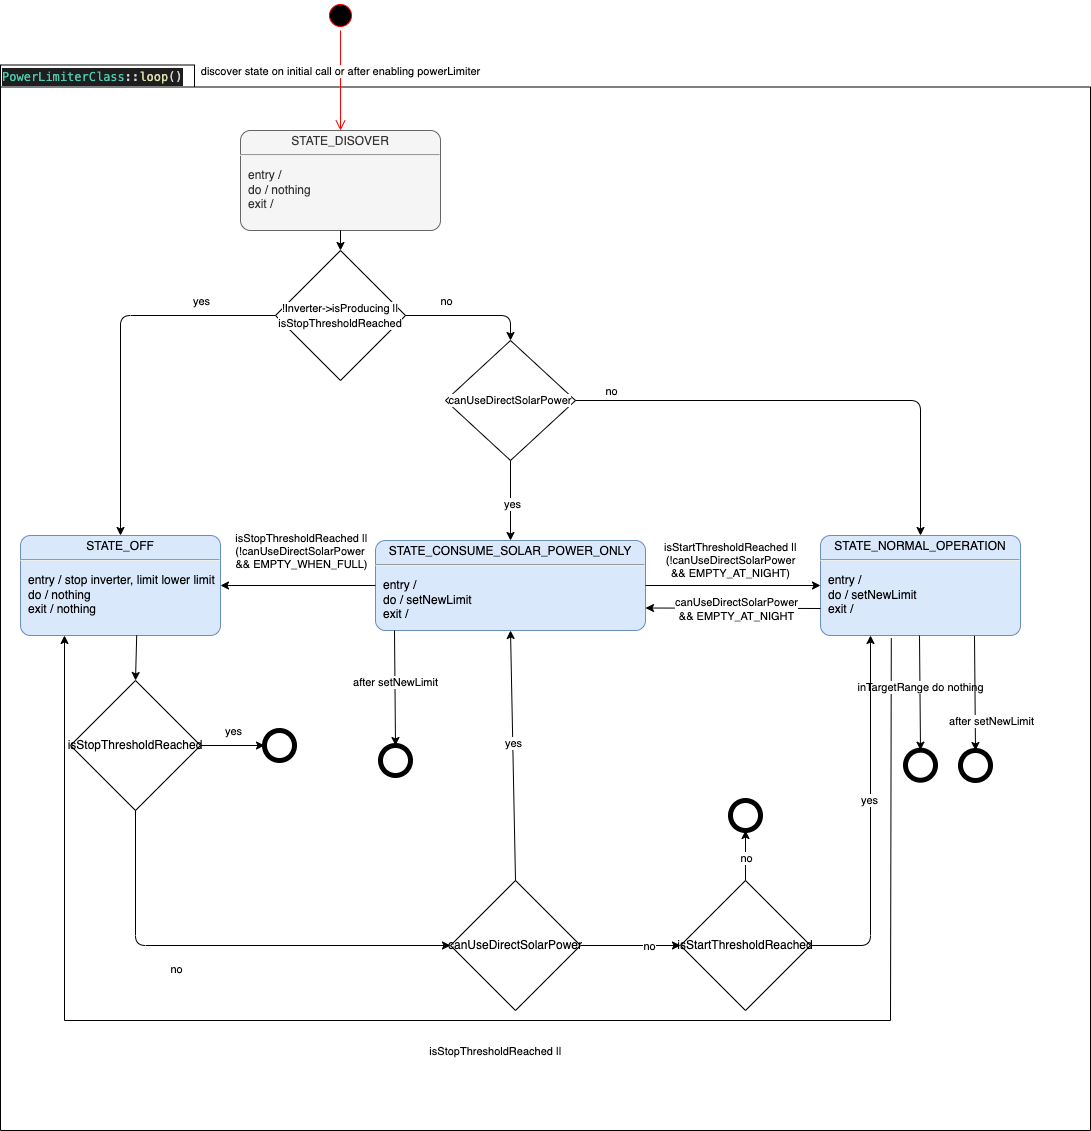

The diagram above was exported from draw.io. Its source (the exported page's mxGraphModel, read from the mxfile embedded in the PNG):
<mxGraphModel dx="1370" dy="985" grid="1" gridSize="10" guides="1" tooltips="1" connect="1" arrows="1" fold="1" page="1" pageScale="1" pageWidth="827" pageHeight="1169" background="none" math="0" shadow="0">
  <root>
    <mxCell id="0" />
    <mxCell id="1" parent="0" />
    <mxCell id="6e0c8c40b5770093-72" value="" style="shape=folder;fontStyle=1;spacingTop=10;tabWidth=194;tabHeight=22;tabPosition=left;html=1;rounded=0;shadow=0;comic=0;labelBackgroundColor=none;strokeWidth=1;fillColor=none;fontFamily=Verdana;fontSize=10;align=center;" parent="1" vertex="1">
      <mxGeometry x="150" y="114.5" width="1090" height="1065.5" as="geometry" />
    </mxCell>
    <mxCell id="6e0c8c40b5770093-73" value="&lt;div style=&quot;color: rgb(212, 212, 212); background-color: rgb(30, 30, 30); font-family: Menlo, Monaco, &amp;quot;Courier New&amp;quot;, monospace; font-size: 12px; line-height: 18px;&quot;&gt;&lt;span style=&quot;color: #4ec9b0;&quot;&gt;PowerLimiterClass&lt;/span&gt;::&lt;span style=&quot;color: #dcdcaa;&quot;&gt;loop&lt;/span&gt;()&lt;/div&gt;" style="text;html=1;align=left;verticalAlign=top;spacingTop=-4;fontSize=10;fontFamily=Verdana" parent="1" vertex="1">
      <mxGeometry x="150" y="114.5" width="130" height="20" as="geometry" />
    </mxCell>
    <mxCell id="sqCMRMHiXPc9LqBIY9SA-1" value="" style="ellipse;html=1;shape=startState;fillColor=#000000;strokeColor=#ff0000;" parent="1" vertex="1">
      <mxGeometry x="475" y="50" width="30" height="30" as="geometry" />
    </mxCell>
    <mxCell id="sqCMRMHiXPc9LqBIY9SA-2" value="discover state on initial call or after enabling powerLimiter" style="html=1;verticalAlign=bottom;endArrow=open;endSize=8;strokeColor=#ff0000;rounded=0;entryX=0.5;entryY=0;entryDx=0;entryDy=0;entryPerimeter=0;" parent="1" source="sqCMRMHiXPc9LqBIY9SA-1" target="2" edge="1">
      <mxGeometry relative="1" as="geometry">
        <mxPoint x="205" y="370" as="targetPoint" />
      </mxGeometry>
    </mxCell>
    <mxCell id="sqCMRMHiXPc9LqBIY9SA-6" value="&lt;p style=&quot;margin:0px;margin-top:4px;text-align:center;&quot;&gt;STATE_OFF&lt;/p&gt;&lt;hr&gt;&lt;p&gt;&lt;/p&gt;&lt;p style=&quot;margin:0px;margin-left:8px;text-align:left;&quot;&gt;entry / stop inverter, limit lower limit&lt;br&gt;do / nothing&lt;br&gt;exit / nothing&lt;/p&gt;" style="shape=mxgraph.sysml.simpleState;html=1;overflow=fill;whiteSpace=wrap;align=center;fillColor=#dae8fc;strokeColor=#6c8ebf;" parent="1" vertex="1">
      <mxGeometry x="170" y="585" width="200" height="100" as="geometry" />
    </mxCell>
    <mxCell id="sqCMRMHiXPc9LqBIY9SA-7" value="&lt;p style=&quot;margin:0px;margin-top:4px;text-align:center;&quot;&gt;STATE_CONSUME_SOLAR_POWER_ONLY&lt;/p&gt;&lt;hr&gt;&lt;p&gt;&lt;/p&gt;&lt;p style=&quot;margin:0px;margin-left:8px;text-align:left;&quot;&gt;entry /&lt;br&gt;do / setNewLimit&lt;br&gt;exit /&lt;/p&gt;" style="shape=mxgraph.sysml.simpleState;html=1;overflow=fill;whiteSpace=wrap;align=center;fillColor=#dae8fc;strokeColor=#6c8ebf;" parent="1" vertex="1">
      <mxGeometry x="525" y="590" width="270" height="90" as="geometry" />
    </mxCell>
    <mxCell id="sqCMRMHiXPc9LqBIY9SA-8" value="&lt;p style=&quot;margin:0px;margin-top:4px;text-align:center;&quot;&gt;STATE_NORMAL_OPERATION&lt;/p&gt;&lt;hr&gt;&lt;p&gt;&lt;/p&gt;&lt;p style=&quot;margin:0px;margin-left:8px;text-align:left;&quot;&gt;entry /&lt;br&gt;do / setNewLimit&lt;br&gt;exit /&lt;/p&gt;" style="shape=mxgraph.sysml.simpleState;html=1;overflow=fill;whiteSpace=wrap;align=center;fillColor=#dae8fc;strokeColor=#6c8ebf;" parent="1" vertex="1">
      <mxGeometry x="970" y="585" width="200" height="100" as="geometry" />
    </mxCell>
    <mxCell id="2" value="&lt;p style=&quot;margin:0px;margin-top:4px;text-align:center;&quot;&gt;STATE_DISOVER&lt;/p&gt;&lt;hr&gt;&lt;p&gt;&lt;/p&gt;&lt;p style=&quot;margin:0px;margin-left:8px;text-align:left;&quot;&gt;entry /&amp;nbsp;&lt;br&gt;do / nothing&lt;br&gt;exit /&amp;nbsp;&lt;/p&gt;" style="shape=mxgraph.sysml.simpleState;html=1;overflow=fill;whiteSpace=wrap;align=center;fillColor=#f5f5f5;strokeColor=#666666;fontColor=#333333;" parent="1" vertex="1">
      <mxGeometry x="390" y="180" width="200" height="100" as="geometry" />
    </mxCell>
    <mxCell id="5" value="" style="shape=ellipse;html=1;dashed=0;whitespace=wrap;aspect=fixed;strokeWidth=5;perimeter=ellipsePerimeter;" parent="1" vertex="1">
      <mxGeometry x="414" y="780" width="30" height="30" as="geometry" />
    </mxCell>
    <mxCell id="7" value="&lt;p&gt;&lt;span style=&quot;font-size: 11px; background-color: rgb(255, 255, 255);&quot;&gt;!Inverter-&amp;gt;isProducing || isStopThresholdReached&lt;/span&gt;&lt;/p&gt;" style="rhombus;whiteSpace=wrap;html=1;" parent="1" vertex="1">
      <mxGeometry x="425" y="300" width="130" height="130" as="geometry" />
    </mxCell>
    <mxCell id="10" value="&lt;span style=&quot;font-size: 11px; background-color: rgb(255, 255, 255);&quot;&gt;canUseDirectSolarPower&lt;/span&gt;" style="rhombus;whiteSpace=wrap;html=1;" parent="1" vertex="1">
      <mxGeometry x="595" y="390" width="130" height="120" as="geometry" />
    </mxCell>
    <mxCell id="11" value="" style="endArrow=classic;html=1;exitX=0.5;exitY=1;exitDx=0;exitDy=0;entryX=0.5;entryY=0;entryDx=0;entryDy=0;entryPerimeter=0;" parent="1" source="10" target="sqCMRMHiXPc9LqBIY9SA-7" edge="1">
      <mxGeometry width="50" height="50" relative="1" as="geometry">
        <mxPoint x="620" y="540" as="sourcePoint" />
        <mxPoint x="670" y="490" as="targetPoint" />
        <Array as="points" />
      </mxGeometry>
    </mxCell>
    <mxCell id="20" value="yes" style="edgeLabel;html=1;align=center;verticalAlign=middle;resizable=0;points=[];" parent="11" vertex="1" connectable="0">
      <mxGeometry x="0.075" y="1" relative="1" as="geometry">
        <mxPoint as="offset" />
      </mxGeometry>
    </mxCell>
    <mxCell id="12" value="" style="endArrow=classic;html=1;entryX=0.5;entryY=0;entryDx=0;entryDy=0;exitX=0.5;exitY=1;exitDx=0;exitDy=0;exitPerimeter=0;" parent="1" source="2" target="7" edge="1">
      <mxGeometry width="50" height="50" relative="1" as="geometry">
        <mxPoint x="484" y="280" as="sourcePoint" />
        <mxPoint x="420" y="220" as="targetPoint" />
      </mxGeometry>
    </mxCell>
    <mxCell id="13" value="" style="endArrow=classic;html=1;entryX=0.5;entryY=0;entryDx=0;entryDy=0;exitX=0;exitY=0.5;exitDx=0;exitDy=0;entryPerimeter=0;" parent="1" source="7" target="sqCMRMHiXPc9LqBIY9SA-6" edge="1">
      <mxGeometry width="50" height="50" relative="1" as="geometry">
        <mxPoint x="570" y="290" as="sourcePoint" />
        <mxPoint x="400" y="330" as="targetPoint" />
        <Array as="points">
          <mxPoint x="270" y="365" />
        </Array>
      </mxGeometry>
    </mxCell>
    <mxCell id="14" value="yes" style="edgeLabel;html=1;align=center;verticalAlign=middle;resizable=0;points=[];" parent="13" vertex="1" connectable="0">
      <mxGeometry x="0.3049" relative="1" as="geometry">
        <mxPoint x="80" y="-105" as="offset" />
      </mxGeometry>
    </mxCell>
    <mxCell id="15" value="" style="endArrow=classic;html=1;entryX=0.5;entryY=0;entryDx=0;entryDy=0;exitX=1;exitY=0.5;exitDx=0;exitDy=0;" parent="1" source="7" target="10" edge="1">
      <mxGeometry width="50" height="50" relative="1" as="geometry">
        <mxPoint x="360" y="370" as="sourcePoint" />
        <mxPoint x="280" y="595" as="targetPoint" />
        <Array as="points">
          <mxPoint x="660" y="365" />
        </Array>
      </mxGeometry>
    </mxCell>
    <mxCell id="16" value="no" style="edgeLabel;html=1;align=center;verticalAlign=middle;resizable=0;points=[];" parent="15" vertex="1" connectable="0">
      <mxGeometry x="0.3049" relative="1" as="geometry">
        <mxPoint x="-45" y="-15" as="offset" />
      </mxGeometry>
    </mxCell>
    <mxCell id="18" value="" style="endArrow=classic;html=1;exitX=1;exitY=0.5;exitDx=0;exitDy=0;entryX=0.5;entryY=0;entryDx=0;entryDy=0;entryPerimeter=0;edgeStyle=orthogonalEdgeStyle;" parent="1" source="10" target="sqCMRMHiXPc9LqBIY9SA-8" edge="1">
      <mxGeometry width="50" height="50" relative="1" as="geometry">
        <mxPoint x="760" y="340" as="sourcePoint" />
        <mxPoint x="810" y="290" as="targetPoint" />
      </mxGeometry>
    </mxCell>
    <mxCell id="19" value="no" style="edgeLabel;html=1;align=center;verticalAlign=middle;resizable=0;points=[];" parent="18" vertex="1" connectable="0">
      <mxGeometry x="0.142" y="2" relative="1" as="geometry">
        <mxPoint x="-239" y="-8" as="offset" />
      </mxGeometry>
    </mxCell>
    <mxCell id="21" value="isStopThresholdReached" style="rhombus;whiteSpace=wrap;html=1;" parent="1" vertex="1">
      <mxGeometry x="220" y="730" width="130" height="130" as="geometry" />
    </mxCell>
    <mxCell id="22" value="" style="endArrow=classic;html=1;exitX=0.5;exitY=1;exitDx=0;exitDy=0;entryX=0;entryY=0.5;entryDx=0;entryDy=0;" parent="1" source="21" target="24" edge="1">
      <mxGeometry width="50" height="50" relative="1" as="geometry">
        <mxPoint x="620" y="540" as="sourcePoint" />
        <mxPoint x="670" y="490" as="targetPoint" />
        <Array as="points">
          <mxPoint x="285" y="995" />
        </Array>
      </mxGeometry>
    </mxCell>
    <mxCell id="31" value="no" style="edgeLabel;html=1;align=center;verticalAlign=middle;resizable=0;points=[];" parent="22" vertex="1" connectable="0">
      <mxGeometry x="-0.702" y="1" relative="1" as="geometry">
        <mxPoint x="39" y="91" as="offset" />
      </mxGeometry>
    </mxCell>
    <mxCell id="23" value="" style="endArrow=classic;html=1;entryX=0.5;entryY=0;entryDx=0;entryDy=0;exitX=0.581;exitY=0.998;exitDx=0;exitDy=0;exitPerimeter=0;" parent="1" source="sqCMRMHiXPc9LqBIY9SA-6" target="21" edge="1">
      <mxGeometry width="50" height="50" relative="1" as="geometry">
        <mxPoint x="480" y="810" as="sourcePoint" />
        <mxPoint x="530" y="760" as="targetPoint" />
      </mxGeometry>
    </mxCell>
    <mxCell id="41" style="edgeStyle=none;html=1;exitX=1;exitY=0.5;exitDx=0;exitDy=0;entryX=0;entryY=0.5;entryDx=0;entryDy=0;" edge="1" parent="1" source="24" target="25">
      <mxGeometry relative="1" as="geometry" />
    </mxCell>
    <mxCell id="42" value="no" style="edgeLabel;html=1;align=center;verticalAlign=middle;resizable=0;points=[];" vertex="1" connectable="0" parent="41">
      <mxGeometry x="0.36" relative="1" as="geometry">
        <mxPoint as="offset" />
      </mxGeometry>
    </mxCell>
    <mxCell id="24" value="canUseDirectSolarPower" style="rhombus;whiteSpace=wrap;html=1;" parent="1" vertex="1">
      <mxGeometry x="600" y="930" width="130" height="130" as="geometry" />
    </mxCell>
    <mxCell id="25" value="isStartThresholdReached" style="rhombus;whiteSpace=wrap;html=1;" parent="1" vertex="1">
      <mxGeometry x="830" y="930" width="130" height="130" as="geometry" />
    </mxCell>
    <mxCell id="29" value="" style="endArrow=classic;html=1;exitX=1;exitY=0.5;exitDx=0;exitDy=0;entryX=0;entryY=0.5;entryDx=0;entryDy=0;" parent="1" source="21" target="5" edge="1">
      <mxGeometry width="50" height="50" relative="1" as="geometry">
        <mxPoint x="350" y="830" as="sourcePoint" />
        <mxPoint x="400" y="780" as="targetPoint" />
      </mxGeometry>
    </mxCell>
    <mxCell id="30" value="yes" style="edgeLabel;html=1;align=center;verticalAlign=middle;resizable=0;points=[];" parent="29" vertex="1" connectable="0">
      <mxGeometry x="-0.1" relative="1" as="geometry">
        <mxPoint x="3" y="-15" as="offset" />
      </mxGeometry>
    </mxCell>
    <mxCell id="JKiNQljIdbqBsyxyxwz1-38" value="" style="endArrow=classic;html=1;rounded=0;entryX=1;entryY=0.5;entryDx=0;entryDy=0;entryPerimeter=0;exitX=0;exitY=0.5;exitDx=0;exitDy=0;exitPerimeter=0;" parent="1" source="sqCMRMHiXPc9LqBIY9SA-7" target="sqCMRMHiXPc9LqBIY9SA-6" edge="1">
      <mxGeometry width="50" height="50" relative="1" as="geometry">
        <mxPoint x="570" y="820" as="sourcePoint" />
        <mxPoint x="620" y="770" as="targetPoint" />
      </mxGeometry>
    </mxCell>
    <mxCell id="JKiNQljIdbqBsyxyxwz1-39" value="isStopThresholdReached ||&lt;br&gt;(!canUseDirectSolarPower &lt;br&gt;&amp;amp;&amp;amp; EMPTY_WHEN_FULL)" style="edgeLabel;html=1;align=center;verticalAlign=middle;resizable=0;points=[];" parent="JKiNQljIdbqBsyxyxwz1-38" vertex="1" connectable="0">
      <mxGeometry x="-0.2129" y="-2" relative="1" as="geometry">
        <mxPoint x="-14" y="-33" as="offset" />
      </mxGeometry>
    </mxCell>
    <mxCell id="JKiNQljIdbqBsyxyxwz1-40" value="isStartThresholdReached ||&lt;br style=&quot;border-color: var(--border-color);&quot;&gt;(!canUseDirectSolarPower&lt;br style=&quot;border-color: var(--border-color);&quot;&gt;&amp;amp;&amp;amp; EMPTY_AT_NIGHT)" style="endArrow=classic;html=1;rounded=0;exitX=1;exitY=0.5;exitDx=0;exitDy=0;exitPerimeter=0;entryX=0;entryY=0.5;entryDx=0;entryDy=0;entryPerimeter=0;" parent="1" source="sqCMRMHiXPc9LqBIY9SA-7" target="sqCMRMHiXPc9LqBIY9SA-8" edge="1">
      <mxGeometry x="-0.0286" y="25" width="50" height="50" relative="1" as="geometry">
        <mxPoint x="570" y="560" as="sourcePoint" />
        <mxPoint x="620" y="510" as="targetPoint" />
        <mxPoint as="offset" />
      </mxGeometry>
    </mxCell>
    <mxCell id="JKiNQljIdbqBsyxyxwz1-41" value="" style="endArrow=classic;html=1;rounded=0;entryX=0.22;entryY=1;entryDx=0;entryDy=0;entryPerimeter=0;exitX=0.354;exitY=1.025;exitDx=0;exitDy=0;exitPerimeter=0;" parent="1" source="sqCMRMHiXPc9LqBIY9SA-8" target="sqCMRMHiXPc9LqBIY9SA-6" edge="1">
      <mxGeometry width="50" height="50" relative="1" as="geometry">
        <mxPoint x="1040" y="680" as="sourcePoint" />
        <mxPoint x="890" y="750" as="targetPoint" />
        <Array as="points">
          <mxPoint x="1040" y="1070" />
          <mxPoint x="214" y="1070" />
        </Array>
      </mxGeometry>
    </mxCell>
    <mxCell id="JKiNQljIdbqBsyxyxwz1-42" value="isStopThresholdReached ||" style="edgeLabel;html=1;align=center;verticalAlign=middle;resizable=0;points=[];" parent="JKiNQljIdbqBsyxyxwz1-41" vertex="1" connectable="0">
      <mxGeometry x="-0.2129" y="-2" relative="1" as="geometry">
        <mxPoint x="-151" y="32" as="offset" />
      </mxGeometry>
    </mxCell>
    <mxCell id="JKiNQljIdbqBsyxyxwz1-43" value="" style="shape=ellipse;html=1;dashed=0;whitespace=wrap;aspect=fixed;strokeWidth=5;perimeter=ellipsePerimeter;" parent="1" vertex="1">
      <mxGeometry x="1055" y="799.7" width="30" height="30" as="geometry" />
    </mxCell>
    <mxCell id="JKiNQljIdbqBsyxyxwz1-44" value="" style="endArrow=classic;html=1;exitX=0.82;exitY=1.003;exitDx=0;exitDy=0;entryX=0.5;entryY=0;entryDx=0;entryDy=0;exitPerimeter=0;" parent="1" target="JKiNQljIdbqBsyxyxwz1-43" edge="1">
      <mxGeometry width="50" height="50" relative="1" as="geometry">
        <mxPoint x="1069.0000000000002" y="685" as="sourcePoint" />
        <mxPoint x="1119" y="749.7" as="targetPoint" />
      </mxGeometry>
    </mxCell>
    <mxCell id="JKiNQljIdbqBsyxyxwz1-45" value="inTargetRange do nothing" style="edgeLabel;html=1;align=center;verticalAlign=middle;resizable=0;points=[];" parent="JKiNQljIdbqBsyxyxwz1-44" vertex="1" connectable="0">
      <mxGeometry x="-0.1" relative="1" as="geometry">
        <mxPoint as="offset" />
      </mxGeometry>
    </mxCell>
    <mxCell id="JKiNQljIdbqBsyxyxwz1-46" value="" style="shape=ellipse;html=1;dashed=0;whitespace=wrap;aspect=fixed;strokeWidth=5;perimeter=ellipsePerimeter;" parent="1" vertex="1">
      <mxGeometry x="530" y="795" width="30" height="30" as="geometry" />
    </mxCell>
    <mxCell id="JKiNQljIdbqBsyxyxwz1-47" value="" style="endArrow=classic;html=1;exitX=0.82;exitY=1.003;exitDx=0;exitDy=0;entryX=0.5;entryY=0;entryDx=0;entryDy=0;exitPerimeter=0;" parent="1" target="JKiNQljIdbqBsyxyxwz1-46" edge="1">
      <mxGeometry width="50" height="50" relative="1" as="geometry">
        <mxPoint x="544" y="680" as="sourcePoint" />
        <mxPoint x="594" y="745" as="targetPoint" />
      </mxGeometry>
    </mxCell>
    <mxCell id="JKiNQljIdbqBsyxyxwz1-48" value="after setNewLimit" style="edgeLabel;html=1;align=center;verticalAlign=middle;resizable=0;points=[];" parent="JKiNQljIdbqBsyxyxwz1-47" vertex="1" connectable="0">
      <mxGeometry x="-0.1" relative="1" as="geometry">
        <mxPoint as="offset" />
      </mxGeometry>
    </mxCell>
    <mxCell id="JKiNQljIdbqBsyxyxwz1-49" value="" style="shape=ellipse;html=1;dashed=0;whitespace=wrap;aspect=fixed;strokeWidth=5;perimeter=ellipsePerimeter;" parent="1" vertex="1">
      <mxGeometry x="1110" y="800" width="30" height="30" as="geometry" />
    </mxCell>
    <mxCell id="JKiNQljIdbqBsyxyxwz1-50" value="" style="endArrow=classic;html=1;exitX=0.82;exitY=1.003;exitDx=0;exitDy=0;entryX=0.5;entryY=0;entryDx=0;entryDy=0;exitPerimeter=0;" parent="1" target="JKiNQljIdbqBsyxyxwz1-49" edge="1">
      <mxGeometry width="50" height="50" relative="1" as="geometry">
        <mxPoint x="1124.0000000000002" y="685.3" as="sourcePoint" />
        <mxPoint x="1174" y="750" as="targetPoint" />
      </mxGeometry>
    </mxCell>
    <mxCell id="JKiNQljIdbqBsyxyxwz1-51" value="after setNewLimit" style="edgeLabel;html=1;align=center;verticalAlign=middle;resizable=0;points=[];" parent="JKiNQljIdbqBsyxyxwz1-50" vertex="1" connectable="0">
      <mxGeometry x="-0.1" relative="1" as="geometry">
        <mxPoint x="16" y="33" as="offset" />
      </mxGeometry>
    </mxCell>
    <mxCell id="38" value="" style="endArrow=classic;html=1;exitX=0.5;exitY=0;exitDx=0;exitDy=0;entryX=0.5;entryY=1;entryDx=0;entryDy=0;entryPerimeter=0;" edge="1" parent="1" source="24" target="sqCMRMHiXPc9LqBIY9SA-7">
      <mxGeometry width="50" height="50" relative="1" as="geometry">
        <mxPoint x="580" y="710" as="sourcePoint" />
        <mxPoint x="630" y="660" as="targetPoint" />
      </mxGeometry>
    </mxCell>
    <mxCell id="39" value="yes" style="edgeLabel;html=1;align=center;verticalAlign=middle;resizable=0;points=[];" vertex="1" connectable="0" parent="38">
      <mxGeometry x="0.104" relative="1" as="geometry">
        <mxPoint as="offset" />
      </mxGeometry>
    </mxCell>
    <mxCell id="40" value="" style="endArrow=classic;html=1;entryX=1;entryY=0.75;entryDx=0;entryDy=0;entryPerimeter=0;" edge="1" parent="1" target="sqCMRMHiXPc9LqBIY9SA-7">
      <mxGeometry width="50" height="50" relative="1" as="geometry">
        <mxPoint x="970" y="658" as="sourcePoint" />
        <mxPoint x="800" y="660" as="targetPoint" />
      </mxGeometry>
    </mxCell>
    <mxCell id="48" value="canUseDirectSolarPower&lt;br style=&quot;border-color: var(--border-color);&quot;&gt;&amp;amp;&amp;amp; EMPTY_AT_NIGHT" style="edgeLabel;html=1;align=center;verticalAlign=middle;resizable=0;points=[];" vertex="1" connectable="0" parent="40">
      <mxGeometry x="-0.04" y="1" relative="1" as="geometry">
        <mxPoint as="offset" />
      </mxGeometry>
    </mxCell>
    <mxCell id="43" value="" style="endArrow=classic;html=1;exitX=1;exitY=0.5;exitDx=0;exitDy=0;entryX=0.25;entryY=1;entryDx=0;entryDy=0;entryPerimeter=0;" edge="1" parent="1" source="25" target="sqCMRMHiXPc9LqBIY9SA-8">
      <mxGeometry width="50" height="50" relative="1" as="geometry">
        <mxPoint x="960" y="980" as="sourcePoint" />
        <mxPoint x="1010" y="930" as="targetPoint" />
        <Array as="points">
          <mxPoint x="1020" y="995" />
        </Array>
      </mxGeometry>
    </mxCell>
    <mxCell id="44" value="yes" style="edgeLabel;html=1;align=center;verticalAlign=middle;resizable=0;points=[];" vertex="1" connectable="0" parent="43">
      <mxGeometry x="0.1135" y="2" relative="1" as="geometry">
        <mxPoint as="offset" />
      </mxGeometry>
    </mxCell>
    <mxCell id="45" value="" style="shape=ellipse;html=1;dashed=0;whitespace=wrap;aspect=fixed;strokeWidth=5;perimeter=ellipsePerimeter;" vertex="1" parent="1">
      <mxGeometry x="880" y="850" width="30" height="30" as="geometry" />
    </mxCell>
    <mxCell id="46" value="" style="endArrow=classic;html=1;exitX=0.5;exitY=0;exitDx=0;exitDy=0;entryX=0.5;entryY=1;entryDx=0;entryDy=0;" edge="1" parent="1" source="25" target="45">
      <mxGeometry width="50" height="50" relative="1" as="geometry">
        <mxPoint x="580" y="710" as="sourcePoint" />
        <mxPoint x="630" y="660" as="targetPoint" />
      </mxGeometry>
    </mxCell>
    <mxCell id="47" value="no" style="edgeLabel;html=1;align=center;verticalAlign=middle;resizable=0;points=[];" vertex="1" connectable="0" parent="46">
      <mxGeometry x="-0.08" relative="1" as="geometry">
        <mxPoint as="offset" />
      </mxGeometry>
    </mxCell>
  </root>
</mxGraphModel>